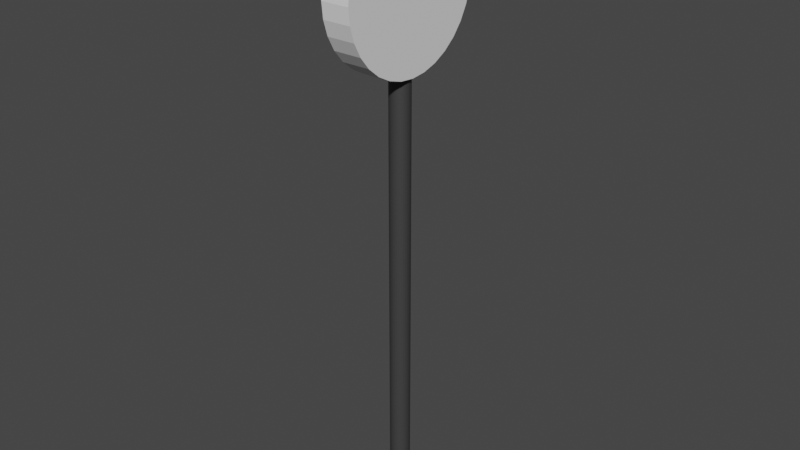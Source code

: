 # Source: road_sign.blend  (saved by Blender 3.4.6; exported with 4.5.12 LTS)
import bpy
from mathutils import Matrix  # noqa: F401  (used for matrix-valued properties, if any)

bpy.ops.wm.read_factory_settings(use_empty=True)
scene = bpy.context.scene
scene.name = 'Scene'

# ---- collections
col_collection = bpy.data.collections.new('Collection'); scene.collection.children.link(col_collection)

# ---- materials (node trees are filled in below, after node groups)
mat_material_001 = bpy.data.materials.new('Material.001')
mat_material_001.use_transparent_shadow = False

# ---- material node trees
mat_material_001.use_nodes = True; mat_material_001.node_tree.nodes.clear()
_N = mat_material_001.node_tree.nodes; _L = mat_material_001.node_tree.links
n0 = _N.new('ShaderNodeBsdfPrincipled'); n0.name = 'Principled BSDF'; n0.location = (10, 300)
n0.distribution = 'GGX'
n0.subsurface_method = 'RANDOM_WALK_SKIN'
n0.inputs[0].default_value = (0.04721, 0.04721, 0.04721, 1.0)
n0.inputs[3].default_value = 1.45
n0.inputs[27].default_value = (0.0, 0.0, 0.0, 1.0)
n0.inputs[28].default_value = 1.0
n1 = _N.new('ShaderNodeOutputMaterial'); n1.name = 'Material Output'; n1.location = (300, 300)
_L.new(n0.outputs[0], n1.inputs[0])
n1.is_active_output = True

# ---- world
world_world = bpy.data.worlds.new('World'); scene.world = world_world
world_world.use_nodes = True; world_world.node_tree.nodes.clear()
_N = world_world.node_tree.nodes; _L = world_world.node_tree.links
n0 = _N.new('ShaderNodeOutputWorld'); n0.name = 'World Output'; n0.location = (300, 300)
n1 = _N.new('ShaderNodeBackground'); n1.name = 'Background'; n1.location = (10, 300)
n1.inputs[0].default_value = (0.05088, 0.05088, 0.05088, 1.0)
_L.new(n1.outputs[0], n0.inputs[0])
n0.is_active_output = True
world_world.color = (0.05088, 0.05088, 0.05088)
world_world.use_sun_shadow = False
world_world.sun_shadow_jitter_overblur = 0.0

# ---- meshes
me_cylinder = bpy.data.meshes.new('Cylinder')
me_cylinder.from_pydata([(0.0, 1.0, -1.0), (0.0, 1.0, 1.0), (0.1951, 0.9808, -1.0), (0.1951, 0.9808, 1.0), (0.3827, 0.9239, -1.0), (0.3827, 0.9239, 1.0), (0.5556, 0.8315, -1.0), (0.5556, 0.8315, 1.0), (0.7071, 0.7071, -1.0), (0.7071, 0.7071, 1.0), (0.8315, 0.5556, -1.0), (0.8315, 0.5556, 1.0), (0.9239, 0.3827, -1.0), (0.9239, 0.3827, 1.0), (0.9808, 0.1951, -1.0), (0.9808, 0.1951, 1.0), (1.0, 0.0, -1.0), (1.0, 0.0, 1.0), (0.9808, -0.1951, -1.0), (0.9808, -0.1951, 1.0), (0.9239, -0.3827, -1.0), (0.9239, -0.3827, 1.0), (0.8315, -0.5556, -1.0), (0.8315, -0.5556, 1.0), (0.7071, -0.7071, -1.0), (0.7071, -0.7071, 1.0), (0.5556, -0.8315, -1.0), (0.5556, -0.8315, 1.0), (0.3827, -0.9239, -1.0), (0.3827, -0.9239, 1.0), (0.1951, -0.9808, -1.0), (0.1951, -0.9808, 1.0), (0.0, -1.0, -1.0), (0.0, -1.0, 1.0), (-0.1951, -0.9808, -1.0), (-0.1951, -0.9808, 1.0), (-0.3827, -0.9239, -1.0), (-0.3827, -0.9239, 1.0), (-0.5556, -0.8315, -1.0), (-0.5556, -0.8315, 1.0), (-0.7071, -0.7071, -1.0), (-0.7071, -0.7071, 1.0), (-0.8315, -0.5556, -1.0), (-0.8315, -0.5556, 1.0), (-0.9239, -0.3827, -1.0), (-0.9239, -0.3827, 1.0), (-0.9808, -0.1951, -1.0), (-0.9808, -0.1951, 1.0), (-1.0, 0.0, -1.0), (-1.0, 0.0, 1.0), (-0.9808, 0.1951, -1.0), (-0.9808, 0.1951, 1.0), (-0.9239, 0.3827, -1.0), (-0.9239, 0.3827, 1.0), (-0.8315, 0.5556, -1.0), (-0.8315, 0.5556, 1.0), (-0.7071, 0.7071, -1.0), (-0.7071, 0.7071, 1.0), (-0.5556, 0.8315, -1.0), (-0.5556, 0.8315, 1.0), (-0.3827, 0.9239, -1.0), (-0.3827, 0.9239, 1.0), (-0.1951, 0.9808, -1.0), (-0.1951, 0.9808, 1.0)], [], [(0, 1, 3, 2), (2, 3, 5, 4), (4, 5, 7, 6), (6, 7, 9, 8), (8, 9, 11, 10), (10, 11, 13, 12), (12, 13, 15, 14), (14, 15, 17, 16), (16, 17, 19, 18), (18, 19, 21, 20), (20, 21, 23, 22), (22, 23, 25, 24), (24, 25, 27, 26), (26, 27, 29, 28), (28, 29, 31, 30), (30, 31, 33, 32), (32, 33, 35, 34), (34, 35, 37, 36), (36, 37, 39, 38), (38, 39, 41, 40), (40, 41, 43, 42), (42, 43, 45, 44), (44, 45, 47, 46), (46, 47, 49, 48), (48, 49, 51, 50), (50, 51, 53, 52), (52, 53, 55, 54), (54, 55, 57, 56), (56, 57, 59, 58), (58, 59, 61, 60), (3, 1, 63, 61, 59, 57, 55, 53, 51, 49, 47, 45, 43, 41, 39, 37, 35, 33, 31, 29, 27, 25, 23, 21, 19, 17, 15, 13, 11, 9, 7, 5), (60, 61, 63, 62), (62, 63, 1, 0), (0, 2, 4, 6, 8, 10, 12, 14, 16, 18, 20, 22, 24, 26, 28, 30, 32, 34, 36, 38, 40, 42, 44, 46, 48, 50, 52, 54, 56, 58, 60, 62)])
_uv = me_cylinder.uv_layers.new(name='UVMap')
_uv.uv.foreach_set('vector', [1.0, 0.5, 1.0, 1.0, 0.9688, 1.0, 0.9688, 0.5, 0.9688, 0.5, 0.9688, 1.0, 0.9375, 1.0, 0.9375, 0.5, 0.9375, 0.5, 0.9375, 1.0, 0.9062, 1.0, 0.9062, 0.5, 0.9062, 0.5, 0.9062, 1.0, 0.875, 1.0, 0.875, 0.5, 0.875, 0.5, 0.875, 1.0, 0.8438, 1.0, 0.8438, 0.5, 0.8438, 0.5, 0.8438, 1.0, 0.8125, 1.0, 0.8125, 0.5, 0.8125, 0.5, 0.8125, 1.0, 0.7812, 1.0, 0.7812, 0.5, 0.7812, 0.5, 0.7812, 1.0, 0.75, 1.0, 0.75, 0.5, 0.75, 0.5, 0.75, 1.0, 0.7188, 1.0, 0.7188, 0.5, 0.7188, 0.5, 0.7188, 1.0, 0.6875, 1.0, 0.6875, 0.5, 0.6875, 0.5, 0.6875, 1.0, 0.6562, 1.0, 0.6562, 0.5, 0.6562, 0.5, 0.6562, 1.0, 0.625, 1.0, 0.625, 0.5, 0.625, 0.5, 0.625, 1.0, 0.5938, 1.0, 0.5938, 0.5, 0.5938, 0.5, 0.5938, 1.0, 0.5625, 1.0, 0.5625, 0.5, 0.5625, 0.5, 0.5625, 1.0, 0.5312, 1.0, 0.5312, 0.5, 0.5312, 0.5, 0.5312, 1.0, 0.5, 1.0, 0.5, 0.5, 0.5, 0.5, 0.5, 1.0, 0.4688, 1.0, 0.4688, 0.5, 0.4688, 0.5, 0.4688, 1.0, 0.4375, 1.0, 0.4375, 0.5, 0.4375, 0.5, 0.4375, 1.0, 0.4062, 1.0, 0.4062, 0.5, 0.4062, 0.5, 0.4062, 1.0, 0.375, 1.0, 0.375, 0.5, 0.375, 0.5, 0.375, 1.0, 0.3438, 1.0, 0.3438, 0.5, 0.3438, 0.5, 0.3438, 1.0, 0.3125, 1.0, 0.3125, 0.5, 0.3125, 0.5, 0.3125, 1.0, 0.2812, 1.0, 0.2812, 0.5, 0.2812, 0.5, 0.2812, 1.0, 0.25, 1.0, 0.25, 0.5, 0.25, 0.5, 0.25, 1.0, 0.2188, 1.0, 0.2188, 0.5, 0.2188, 0.5, 0.2188, 1.0, 0.1875, 1.0, 0.1875, 0.5, 0.1875, 0.5, 0.1875, 1.0, 0.1562, 1.0, 0.1562, 0.5, 0.1562, 0.5, 0.1562, 1.0, 0.125, 1.0, 0.125, 0.5, 0.125, 0.5, 0.125, 1.0, 0.09375, 1.0, 0.09375, 0.5, 0.09375, 0.5, 0.09375, 1.0, 0.0625, 1.0, 0.0625, 0.5, 0.2968, 0.4854, 0.25, 0.49, 0.2032, 0.4854, 0.1582, 0.4717, 0.1167, 0.4496, 0.08029, 0.4197, 0.05045, 0.3833, 0.02827, 0.3418, 0.01461, 0.2968, 0.01, 0.25, 0.01461, 0.2032, 0.02827, 0.1582, 0.05045, 0.1167, 0.08029, 0.08029, 0.1167, 0.05045, 0.1582, 0.02827, 0.2032, 0.01461, 0.25, 0.01, 0.2968, 0.01461, 0.3418, 0.02827, 0.3833, 0.05045, 0.4197, 0.08029, 0.4496, 0.1167, 0.4717, 0.1582, 0.4854, 0.2032, 0.49, 0.25, 0.4854, 0.2968, 0.4717, 0.3418, 0.4496, 0.3833, 0.4197, 0.4197, 0.3833, 0.4496, 0.3418, 0.4717, 0.0625, 0.5, 0.0625, 1.0, 0.03125, 1.0, 0.03125, 0.5, 0.03125, 0.5, 0.03125, 1.0, 0.0, 1.0, 0.0, 0.5, 0.75, 0.49, 0.7968, 0.4854, 0.8418, 0.4717, 0.8833, 0.4496, 0.9197, 0.4197, 0.9496, 0.3833, 0.9717, 0.3418, 0.9854, 0.2968, 0.99, 0.25, 0.9854, 0.2032, 0.9717, 0.1582, 0.9496, 0.1167, 0.9197, 0.08029, 0.8833, 0.05045, 0.8418, 0.02827, 0.7968, 0.01461, 0.75, 0.01, 0.7032, 0.01461, 0.6582, 0.02827, 0.6167, 0.05045, 0.5803, 0.08029, 0.5504, 0.1167, 0.5283, 0.1582, 0.5146, 0.2032, 0.51, 0.25, 0.5146, 0.2968, 0.5283, 0.3418, 0.5504, 0.3833, 0.5803, 0.4197, 0.6167, 0.4496, 0.6582, 0.4717, 0.7032, 0.4854])
me_cylinder.update()
me_cylinder_001 = bpy.data.meshes.new('Cylinder.001')
me_cylinder_001.from_pydata([(0.0, 1.0, -1.0), (0.0, 1.0, 1.0), (0.1951, 0.9808, -1.0), (0.1951, 0.9808, 1.0), (0.3827, 0.9239, -1.0), (0.3827, 0.9239, 1.0), (0.5556, 0.8315, -1.0), (0.5556, 0.8315, 1.0), (0.7071, 0.7071, -1.0), (0.7071, 0.7071, 1.0), (0.8315, 0.5556, -1.0), (0.8315, 0.5556, 1.0), (0.9239, 0.3827, -1.0), (0.9239, 0.3827, 1.0), (0.9808, 0.1951, -1.0), (0.9808, 0.1951, 1.0), (1.0, 0.0, -1.0), (1.0, 0.0, 1.0), (0.9808, -0.1951, -1.0), (0.9808, -0.1951, 1.0), (0.9239, -0.3827, -1.0), (0.9239, -0.3827, 1.0), (0.8315, -0.5556, -1.0), (0.8315, -0.5556, 1.0), (0.7071, -0.7071, -1.0), (0.7071, -0.7071, 1.0), (0.5556, -0.8315, -1.0), (0.5556, -0.8315, 1.0), (0.3827, -0.9239, -1.0), (0.3827, -0.9239, 1.0), (0.1951, -0.9808, -1.0), (0.1951, -0.9808, 1.0), (0.0, -1.0, -1.0), (0.0, -1.0, 1.0), (-0.1951, -0.9808, -1.0), (-0.1951, -0.9808, 1.0), (-0.3827, -0.9239, -1.0), (-0.3827, -0.9239, 1.0), (-0.5556, -0.8315, -1.0), (-0.5556, -0.8315, 1.0), (-0.7071, -0.7071, -1.0), (-0.7071, -0.7071, 1.0), (-0.8315, -0.5556, -1.0), (-0.8315, -0.5556, 1.0), (-0.9239, -0.3827, -1.0), (-0.9239, -0.3827, 1.0), (-0.9808, -0.1951, -1.0), (-0.9808, -0.1951, 1.0), (-1.0, 0.0, -1.0), (-1.0, 0.0, 1.0), (-0.9808, 0.1951, -1.0), (-0.9808, 0.1951, 1.0), (-0.9239, 0.3827, -1.0), (-0.9239, 0.3827, 1.0), (-0.8315, 0.5556, -1.0), (-0.8315, 0.5556, 1.0), (-0.7071, 0.7071, -1.0), (-0.7071, 0.7071, 1.0), (-0.5556, 0.8315, -1.0), (-0.5556, 0.8315, 1.0), (-0.3827, 0.9239, -1.0), (-0.3827, 0.9239, 1.0), (-0.1951, 0.9808, -1.0), (-0.1951, 0.9808, 1.0)], [], [(0, 1, 3, 2), (2, 3, 5, 4), (4, 5, 7, 6), (6, 7, 9, 8), (8, 9, 11, 10), (10, 11, 13, 12), (12, 13, 15, 14), (14, 15, 17, 16), (16, 17, 19, 18), (18, 19, 21, 20), (20, 21, 23, 22), (22, 23, 25, 24), (24, 25, 27, 26), (26, 27, 29, 28), (28, 29, 31, 30), (30, 31, 33, 32), (32, 33, 35, 34), (34, 35, 37, 36), (36, 37, 39, 38), (38, 39, 41, 40), (40, 41, 43, 42), (42, 43, 45, 44), (44, 45, 47, 46), (46, 47, 49, 48), (48, 49, 51, 50), (50, 51, 53, 52), (52, 53, 55, 54), (54, 55, 57, 56), (56, 57, 59, 58), (58, 59, 61, 60), (3, 1, 63, 61, 59, 57, 55, 53, 51, 49, 47, 45, 43, 41, 39, 37, 35, 33, 31, 29, 27, 25, 23, 21, 19, 17, 15, 13, 11, 9, 7, 5), (60, 61, 63, 62), (62, 63, 1, 0), (0, 2, 4, 6, 8, 10, 12, 14, 16, 18, 20, 22, 24, 26, 28, 30, 32, 34, 36, 38, 40, 42, 44, 46, 48, 50, 52, 54, 56, 58, 60, 62)])
_uv = me_cylinder_001.uv_layers.new(name='UVMap')
_uv.uv.foreach_set('vector', [1.0, 0.5, 1.0, 1.0, 0.9688, 1.0, 0.9688, 0.5, 0.9688, 0.5, 0.9688, 1.0, 0.9375, 1.0, 0.9375, 0.5, 0.9375, 0.5, 0.9375, 1.0, 0.9062, 1.0, 0.9062, 0.5, 0.9062, 0.5, 0.9062, 1.0, 0.875, 1.0, 0.875, 0.5, 0.875, 0.5, 0.875, 1.0, 0.8438, 1.0, 0.8438, 0.5, 0.8438, 0.5, 0.8438, 1.0, 0.8125, 1.0, 0.8125, 0.5, 0.8125, 0.5, 0.8125, 1.0, 0.7812, 1.0, 0.7812, 0.5, 0.7812, 0.5, 0.7812, 1.0, 0.75, 1.0, 0.75, 0.5, 0.75, 0.5, 0.75, 1.0, 0.7188, 1.0, 0.7188, 0.5, 0.7188, 0.5, 0.7188, 1.0, 0.6875, 1.0, 0.6875, 0.5, 0.6875, 0.5, 0.6875, 1.0, 0.6562, 1.0, 0.6562, 0.5, 0.6562, 0.5, 0.6562, 1.0, 0.625, 1.0, 0.625, 0.5, 0.625, 0.5, 0.625, 1.0, 0.5938, 1.0, 0.5938, 0.5, 0.5938, 0.5, 0.5938, 1.0, 0.5625, 1.0, 0.5625, 0.5, 0.5625, 0.5, 0.5625, 1.0, 0.5312, 1.0, 0.5312, 0.5, 0.5312, 0.5, 0.5312, 1.0, 0.5, 1.0, 0.5, 0.5, 0.5, 0.5, 0.5, 1.0, 0.4688, 1.0, 0.4688, 0.5, 0.4688, 0.5, 0.4688, 1.0, 0.4375, 1.0, 0.4375, 0.5, 0.4375, 0.5, 0.4375, 1.0, 0.4062, 1.0, 0.4062, 0.5, 0.4062, 0.5, 0.4062, 1.0, 0.375, 1.0, 0.375, 0.5, 0.375, 0.5, 0.375, 1.0, 0.3438, 1.0, 0.3438, 0.5, 0.3438, 0.5, 0.3438, 1.0, 0.3125, 1.0, 0.3125, 0.5, 0.3125, 0.5, 0.3125, 1.0, 0.2812, 1.0, 0.2812, 0.5, 0.2812, 0.5, 0.2812, 1.0, 0.25, 1.0, 0.25, 0.5, 0.25, 0.5, 0.25, 1.0, 0.2188, 1.0, 0.2188, 0.5, 0.2188, 0.5, 0.2188, 1.0, 0.1875, 1.0, 0.1875, 0.5, 0.1875, 0.5, 0.1875, 1.0, 0.1562, 1.0, 0.1562, 0.5, 0.1562, 0.5, 0.1562, 1.0, 0.125, 1.0, 0.125, 0.5, 0.125, 0.5, 0.125, 1.0, 0.09375, 1.0, 0.09375, 0.5, 0.09375, 0.5, 0.09375, 1.0, 0.0625, 1.0, 0.0625, 0.5, 0.2968, 0.4854, 0.25, 0.49, 0.2032, 0.4854, 0.1582, 0.4717, 0.1167, 0.4496, 0.08029, 0.4197, 0.05045, 0.3833, 0.02827, 0.3418, 0.01461, 0.2968, 0.01, 0.25, 0.01461, 0.2032, 0.02827, 0.1582, 0.05045, 0.1167, 0.08029, 0.08029, 0.1167, 0.05045, 0.1582, 0.02827, 0.2032, 0.01461, 0.25, 0.01, 0.2968, 0.01461, 0.3418, 0.02827, 0.3833, 0.05045, 0.4197, 0.08029, 0.4496, 0.1167, 0.4717, 0.1582, 0.4854, 0.2032, 0.49, 0.25, 0.4854, 0.2968, 0.4717, 0.3418, 0.4496, 0.3833, 0.4197, 0.4197, 0.3833, 0.4496, 0.3418, 0.4717, 0.0625, 0.5, 0.0625, 1.0, 0.03125, 1.0, 0.03125, 0.5, 0.03125, 0.5, 0.03125, 1.0, 0.0, 1.0, 0.0, 0.5, 0.75, 0.49, 0.7968, 0.4854, 0.8418, 0.4717, 0.8833, 0.4496, 0.9197, 0.4197, 0.9496, 0.3833, 0.9717, 0.3418, 0.9854, 0.2968, 0.99, 0.25, 0.9854, 0.2032, 0.9717, 0.1582, 0.9496, 0.1167, 0.9197, 0.08029, 0.8833, 0.05045, 0.8418, 0.02827, 0.7968, 0.01461, 0.75, 0.01, 0.7032, 0.01461, 0.6582, 0.02827, 0.6167, 0.05045, 0.5803, 0.08029, 0.5504, 0.1167, 0.5283, 0.1582, 0.5146, 0.2032, 0.51, 0.25, 0.5146, 0.2968, 0.5283, 0.3418, 0.5504, 0.3833, 0.5803, 0.4197, 0.6167, 0.4496, 0.6582, 0.4717, 0.7032, 0.4854])
me_cylinder_001.materials.append(mat_material_001)
me_cylinder_001.update()

# ---- objects
ob_cylinder = bpy.data.objects.new('Cylinder', me_cylinder)
ob_cylinder_001 = bpy.data.objects.new('Cylinder.001', me_cylinder_001)

# ---- transforms, parenting, visibility, modifiers, constraints
ob_cylinder.location = (0.0, 0.0, 0.0)
ob_cylinder.rotation_euler = (0.0, 1.571, 0.0)
ob_cylinder.scale = (1.0, 1.0, 0.1797)
ob_cylinder_001.location = (0.0, 0.0, -3.462)
ob_cylinder_001.scale = (0.1285, 0.1285, 3.181)

# ---- collection membership
col_collection.objects.link(ob_cylinder)
col_collection.objects.link(ob_cylinder_001)

# ---- scene / render settings (as saved in the file)
scene.frame_start = 1; scene.frame_end = 250; scene.frame_set(1)
scene.render.engine = 'BLENDER_EEVEE_NEXT'
scene.cycles.sampling_pattern = 'TABULATED_SOBOL'
scene.cycles.use_light_tree = False
scene.view_settings.view_transform = 'Filmic'
bpy.context.view_layer.update()

# ---- added for rendering (the .blend has no active camera and no usable light): camera, sun
cam_auto = bpy.data.cameras.new('AutoCamera')
cam_auto.lens = 50.0
cam_auto.sensor_width = 36.0
cam_auto.clip_end = 1000.0
ob_auto_camera = bpy.data.objects.new('AutoCamera', cam_auto)
scene.collection.objects.link(ob_auto_camera)
ob_auto_camera.location = (7.31734, -8.78081, 3.03227)
ob_auto_camera.rotation_euler = (1.09748, -7.21219e-08, 0.694738)
scene.camera = ob_auto_camera
light_auto_sun = bpy.data.lights.new('AutoSun', 'SUN')
light_auto_sun.energy = 3.0
light_auto_sun.angle = 0.0523599
ob_auto_sun = bpy.data.objects.new('AutoSun', light_auto_sun)
scene.collection.objects.link(ob_auto_sun)
ob_auto_sun.rotation_euler = (0.872665, 0.174533, 0.523599)
bpy.context.view_layer.update()

